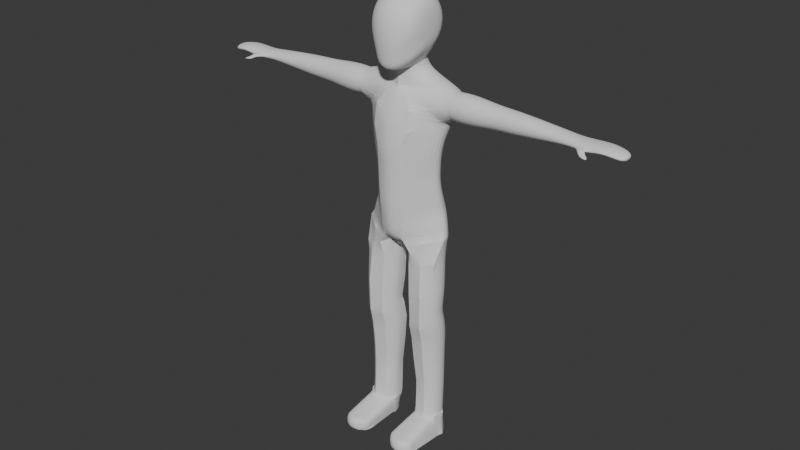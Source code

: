 # Source: 1-dominus-megazord.blend  (saved by Blender 4.1.24; exported with 4.5.12 LTS)
import bpy
from mathutils import Matrix  # noqa: F401  (used for matrix-valued properties, if any)

bpy.ops.wm.read_factory_settings(use_empty=True)
scene = bpy.context.scene
scene.name = 'Scene'

# ---- collections
col_collection = bpy.data.collections.new('Collection'); scene.collection.children.link(col_collection)

# ---- world
world_world = bpy.data.worlds.new('World'); scene.world = world_world
world_world.use_nodes = True; world_world.node_tree.nodes.clear()
_N = world_world.node_tree.nodes; _L = world_world.node_tree.links
n0 = _N.new('ShaderNodeOutputWorld'); n0.name = 'World Output'; n0.location = (300, 300)
n1 = _N.new('ShaderNodeBackground'); n1.name = 'Background'; n1.location = (10, 300)
n1.inputs[0].default_value = (0.05088, 0.05088, 0.05088, 1.0)
_L.new(n1.outputs[0], n0.inputs[0])
n0.is_active_output = True
world_world.color = (0.05088, 0.05088, 0.05088)
world_world.use_sun_shadow = False
world_world.sun_shadow_jitter_overblur = 0.0

# ---- meshes
me_sphere_004 = bpy.data.meshes.new('Sphere.004')
me_sphere_004.from_pydata([(0.8454, 0.3097, -0.07918), (0.8099, 0.5778, -0.07918), (0.5011, 0.9848, -0.07918), (0.2621, 1.096, -0.07918), (0.0, 1.134, -0.07918), (0.8454, 0.2878, -0.1893), (0.8099, 0.5355, -0.2919), (0.7062, 0.7483, -0.38), (0.5011, 0.9115, -0.4476), (0.2621, 1.014, -0.4901), (0.0, 1.049, -0.5046), (0.8575, 0.02199, -0.07918), (0.8454, 0.2255, -0.2826), (0.8099, 0.415, -0.4722), (0.7062, 0.5778, -0.635), (0.426, 0.4395, -1.109), (0.1933, 0.6607, -1.037), (0.0, 0.7417, -1.011), (0.8454, 0.1321, -0.345), (0.8099, 0.2347, -0.5927), (0.7062, 0.3228, -0.8054), (0.5112, 0.1373, -1.207), (0.0, 0.1457, -1.204), (0.8454, 0.02199, -0.3669), (0.8098, 0.02199, -0.635), (0.7041, 0.02199, -0.8633), (0.426, -0.1648, -1.305), (0.1933, -0.386, -1.376), (0.0, -0.467, -1.403), (0.8454, -0.08812, -0.345), (0.7946, -0.2914, -0.7161), (0.6886, -0.5302, -1.013), (0.4178, -0.8355, -1.244), (0.2277, -0.9361, -1.336), (0.0, -0.9704, -1.382), (0.8454, -0.1815, -0.2826), (0.7889, -0.3969, -0.524), (0.6886, -0.6036, -0.7036), (0.4178, -0.9014, -0.9491), (0.2277, -0.9974, -1.05), (0.0, -1.03, -1.099), (0.8454, -0.2438, -0.1893), (0.8016, -0.4915, -0.2843), (0.6692, -0.7966, -0.3899), (0.4675, -0.9599, -0.4607), (0.2509, -1.062, -0.5238), (0.0, -1.097, -0.5486), (0.8454, -0.2657, -0.07918), (0.8099, -0.5339, -0.07918), (0.7062, -0.7641, -0.07918), (0.5011, -0.9408, -0.07918), (0.2621, -1.052, -0.07918), (0.0, -1.09, -0.07918), (0.8454, -0.2438, 0.03093), (0.8099, -0.4915, 0.1335), (0.7062, -0.7043, 0.2217), (0.5011, -0.8675, 0.2893), (0.2621, -0.9701, 0.3318), (0.0, -1.005, 0.3463), (0.8454, -0.1815, 0.1243), (0.8099, -0.3711, 0.3139), (0.7062, -0.5339, 0.4767), (0.5011, -0.6588, 0.6016), (0.2621, -0.7373, 0.6801), (0.0, -0.7641, 0.7069), (0.8454, -0.08812, 0.1867), (0.8099, -0.1907, 0.4344), (0.7062, -0.2788, 0.6471), (0.5011, -0.3464, 0.8103), (0.2621, -0.3889, 0.9129), (0.0, -0.4034, 0.9479), (0.8454, 0.02199, 0.2086), (0.8099, 0.02199, 0.4767), (0.7062, 0.02199, 0.7069), (0.5011, 0.02199, 0.8836), (0.2621, 0.02199, 0.9947), (0.0, 0.02199, 1.033), (0.8454, 0.1321, 0.1867), (0.8099, 0.2347, 0.4344), (0.7062, 0.3228, 0.6471), (0.5011, 0.3904, 0.8103), (0.2621, 0.4329, 0.9129), (0.0, 0.4474, 0.9479), (0.8454, 0.2255, 0.1243), (0.8099, 0.415, 0.3139), (0.7062, 0.5778, 0.4767), (0.5011, 0.7028, 0.6016), (0.2621, 0.7813, 0.6801), (0.0, 0.8081, 0.7069), (0.8454, 0.2878, 0.03093), (0.8099, 0.5355, 0.1335), (0.7062, 0.7483, 0.2216), (0.5011, 0.9115, 0.2893), (0.2621, 1.014, 0.3318), (0.0, 1.049, 0.3463), (0.7062, 0.8081, -0.07918), (0.426, 0.4395, -1.109), (0.1933, 0.6607, -1.037), (0.0, 0.1457, -1.204), (0.0, 0.7417, -1.011), (0.5112, 0.1373, -1.207), (0.426, -0.1648, -1.305), (0.1933, -0.386, -1.376), (0.0, -0.467, -1.403), (0.0, 0.7417, -1.011), (0.0, 0.1457, -1.204), (0.0, -0.467, -1.403), (0.426, 0.4395, -1.109), (0.1933, 0.6607, -1.037), (0.5112, 0.1373, -1.207), (0.426, -0.1648, -1.305), (0.1933, -0.386, -1.376), (0.5625, 0.1891, -1.562), (0.0, 0.1968, -1.561), (0.2784, 0.6731, -1.476), (0.2784, -0.295, -1.649), (0.0, 0.748, -1.463), (0.0, -0.3698, -1.662), (0.4864, 0.4685, -1.513), (0.4864, -0.09038, -1.612), (1.411, 0.3386, -1.82), (0.1356, 0.2539, -1.796), (0.0, 0.2563, -1.796), (0.2519, 0.8282, -1.694), (0.3499, -0.2619, -1.888), (0.0, 0.8424, -1.691), (0.0, -0.4241, -1.917), (1.411, 0.6894, -1.944), (1.411, -0.01813, -1.926), (0.0921, 0.2846, -1.965), (0.2501, 0.9609, -1.89), (0.3502, -0.512, -2.107), (0.0, 0.9776, -1.888), (0.0, -0.6227, -2.128), (1.378, 0.8174, -2.194), (1.411, -0.2445, -2.222), (1.411, 0.3077, -3.024), (0.0921, 0.3869, -2.94), (0.2083, 1.063, -2.865), (0.6189, -0.6536, -2.545), (0.0, 1.08, -2.863), (0.0, -0.9697, -3.036), (1.411, 0.6644, -2.918), (1.411, -0.04309, -2.9), (1.393, 0.7327, -2.531), (1.411, -0.254, -2.594), (1.707, 0.2103, -1.894), (1.707, 0.4753, -1.988), (1.707, -0.05908, -1.974), (6.377, -0.1798, -2.42), (1.707, 0.6345, -2.22), (1.707, -0.23, -2.197), (1.707, 0.187, -2.803), (1.707, 0.4564, -2.724), (1.707, -0.07793, -2.71), (6.384, 0.5236, -2.383), (1.707, 0.6274, -2.501), (1.707, -0.2372, -2.478), (1.411, 0.3077, -3.024), (0.2501, 1.083, -2.356), (0.2147, 1.073, -2.876), (0.6149, -0.7649, -3.203), (1.411, 0.6644, -2.918), (0.0, 1.08, -2.863), (1.411, -0.04309, -2.9), (0.0, -0.9697, -3.036), (1.269, 0.138, -3.778), (1.253, 0.1193, -5.055), (0.2843, 0.8338, -3.778), (0.4088, -0.872, -3.778), (0.9402, 0.5892, -3.778), (0.0, 0.8492, -3.778), (1.269, -0.1851, -3.778), (0.0, -1.039, -3.778), (0.0, 1.099, -2.354), (1.253, 0.1036, -4.576), (1.303, 0.2146, -5.577), (0.2929, 0.7418, -4.576), (0.4143, -0.8227, -4.576), (0.9324, 0.5175, -4.576), (0.0, 0.7559, -4.576), (1.041, -0.1927, -4.576), (0.0, -0.9754, -4.576), (1.336, 0.2941, -5.935), (0.2929, 0.7528, -4.977), (0.4143, -0.8002, -5.166), (0.9324, 0.5301, -5.005), (0.0, 0.7668, -4.976), (1.041, -0.1748, -5.09), (0.0, -0.9518, -5.185), (1.39, 0.3352, -6.269), (0.2677, 0.901, -5.494), (0.3993, -0.7817, -5.698), (0.9602, 0.6597, -5.523), (0.0, 0.9162, -5.492), (1.092, -0.1041, -5.616), (0.0, -0.946, -5.718), (1.47, 0.289, -6.749), (0.2529, 1.037, -5.802), (0.3902, -0.7456, -6.063), (0.9791, 0.7676, -5.861), (0.0, 1.053, -5.8), (1.128, -0.03852, -5.975), (0.0, -0.917, -6.082), (0.2529, 1.079, -6.154), (0.3902, -0.7045, -6.493), (1.039, 0.7892, -6.325), (0.0, 1.094, -6.143), (1.397, 0.002634, -6.309), (0.0, -0.8759, -6.448), (0.1755, 0.1108, -7.068), (0.2396, 0.9994, -6.679), (0.3819, -0.6366, -6.884), (1.098, 0.7692, -6.827), (0.0, 1.014, -6.67), (1.473, 0.02222, -6.767), (0.0, -0.7962, -6.813), (0.0, 0.109, -7.253), (0.2363, -0.2629, -7.1), (0.0, -0.3436, -7.215), (0.0, 0.5615, -7.154), (0.1651, 0.5551, -6.98), (1.47, 0.289, -6.749), (0.1755, 0.1108, -7.068), (0.5375, 0.8592, -7.114), (0.9483, -0.4175, -6.873), (1.1, 0.7669, -6.827), (1.473, 0.02222, -6.767), (0.2363, -0.2629, -7.1), (0.1651, 0.5551, -6.98), (1.418, 0.1878, -7.454), (0.2087, -0.1103, -7.663), (0.6522, 0.6456, -7.492), (0.977, -0.5193, -7.625), (1.127, 0.5732, -7.438), (1.355, -0.2849, -7.532), (0.4997, -0.4957, -7.68), (0.2719, 0.3624, -7.585), (1.486, 0.1532, -8.604), (0.2535, -0.1506, -8.817), (0.7053, 0.6196, -8.642), (1.034, -0.617, -8.779), (1.189, 0.5459, -8.587), (1.421, -0.3285, -8.684), (0.55, -0.5433, -8.834), (0.3178, 0.3311, -8.738), (1.425, 0.09135, -9.401), (0.3143, -0.1824, -9.593), (0.7215, 0.5117, -9.436), (1.017, -0.6028, -9.558), (1.157, 0.4453, -9.386), (1.367, -0.3428, -9.473), (0.5815, -0.5364, -9.608), (0.3723, 0.2517, -9.521), (1.464, 0.1275, -9.652), (0.2749, -0.1437, -9.885), (0.7111, 0.5791, -9.644), (1.028, -0.5953, -9.894), (1.178, 0.503, -9.598), (1.402, -0.3274, -9.775), (0.5611, -0.5192, -9.94), (0.337, 0.3112, -9.763), (1.464, 0.2635, -10.23), (0.2749, -0.01954, -10.45), (0.7111, 0.7149, -10.25), (1.028, -0.4709, -10.44), (1.178, 0.6413, -10.2), (1.402, -0.1972, -10.33), (0.5611, -0.3973, -10.48), (0.337, 0.4412, -10.35), (1.414, 0.2775, -11.0), (0.3253, 0.01847, -11.2), (0.7245, 0.6907, -11.02), (1.015, -0.3947, -11.19), (1.152, 0.6233, -10.97), (1.357, -0.1441, -11.09), (0.5872, -0.3273, -11.23), (0.3822, 0.4401, -11.11), (1.407, 0.298, -12.07), (0.4362, 0.05004, -12.22), (0.7922, 0.6633, -12.12), (1.051, -0.3152, -12.17), (1.173, 0.6077, -12.07), (1.356, -0.08428, -12.11), (0.6698, -0.2596, -12.22), (0.4869, 0.4323, -12.18), (1.407, 0.259, -13.25), (0.4362, 0.01102, -13.4), (0.7922, 0.6243, -13.3), (1.051, -0.3543, -13.35), (1.173, 0.5686, -13.25), (1.356, -0.1233, -13.29), (0.6698, -0.2986, -13.4), (0.4869, 0.3933, -13.36), (1.411, 0.2341, -13.39), (0.4323, -0.02914, -13.52), (0.8766, 0.7043, -13.68), (1.052, -0.3911, -13.44), (1.175, 0.5446, -13.42), (1.36, -0.1535, -13.4), (0.6678, -0.3396, -13.49), (0.4834, 0.3584, -13.52), (0.5628, 0.3495, -14.18), (0.8733, 0.6405, -14.18), (0.7489, -0.3405, -14.11), (1.137, -0.392, -14.11), (1.261, 0.5627, -14.18), (1.498, 0.1268, -14.18), (1.447, -0.07105, -14.18), (0.5113, 0.04051, -14.18), (0.5628, 0.3495, -14.11), (0.8733, 0.6038, -14.11), (0.7489, -0.3405, -14.11), (1.137, -0.392, -14.11), (1.261, 0.5627, -14.11), (1.498, 0.1268, -14.18), (1.447, -0.07105, -14.11), (0.5113, 0.04051, -14.11), (0.6678, -0.3396, -13.49), (1.052, -0.3911, -13.44), (1.36, -0.1535, -13.4), (0.4323, -0.02914, -13.52), (1.447, -0.9728, -14.11), (0.5113, 0.04051, -14.11), (0.7489, -1.159, -14.11), (1.137, -1.21, -14.11), (0.7489, -1.159, -14.11), (1.137, -0.392, -14.11), (1.447, -0.1543, -14.11), (0.5113, -0.778, -14.11), (0.6763, -1.493, -13.69), (1.064, -1.546, -13.68), (1.375, -1.31, -13.67), (0.4398, -1.182, -13.69), (1.411, -1.327, -14.11), (0.475, -1.187, -14.11), (0.7127, -1.513, -14.11), (0.7489, -1.362, -14.16), (0.7127, -1.513, -14.11), (1.1, -0.746, -14.11), (1.411, -0.5084, -14.11), (0.475, -1.187, -14.11), (0.7489, -1.159, -14.11), (1.137, -1.21, -14.11), (1.447, -0.9728, -14.11), (0.5113, -0.778, -14.11), (0.7489, -1.159, -14.11), (0.6763, -1.493, -13.69), (1.064, -1.546, -13.68), (1.375, -1.31, -13.67), (0.4398, -1.182, -13.69), (0.7127, -1.513, -14.11), (0.475, -1.187, -14.11), (1.411, -1.327, -14.11), (0.475, -1.187, -14.11), (0.7127, -1.513, -14.11), (1.137, -1.414, -14.16), (1.447, -1.176, -14.16), (0.5113, -0.981, -14.16), (0.7489, -1.362, -14.16), (0.6763, -1.696, -13.73), (1.064, -1.749, -13.73), (1.375, -1.513, -13.72), (0.4398, -1.385, -13.73), (0.7127, -1.716, -14.16), (0.475, -1.39, -14.16), (1.1, -1.768, -14.16), (1.411, -1.53, -14.16), (0.475, -1.39, -14.16), (0.7127, -1.716, -14.16), (7.126, -0.1432, -2.403), (6.402, -0.05636, -2.449), (6.403, 0.3831, -2.453), (6.41, 0.1615, -2.478), (6.358, -0.1689, -2.314), (6.36, 0.5295, -2.296), (7.144, -0.1381, -2.325), (6.339, -0.04086, -2.219), (5.882, -0.02243, -2.22), (5.882, 0.1682, -2.195), (5.882, 0.3557, -2.225), (5.882, 0.1517, -2.489), (5.882, 0.4684, -2.3), (1.707, 0.4753, -1.988), (5.882, -0.03576, -2.458), (6.256, -0.2489, -2.428), (5.882, 0.3423, -2.463), (5.882, -0.1308, -2.318), (5.877, -0.1409, -2.427), (1.707, 0.2103, -1.894), (5.449, -0.08561, -2.401), (5.449, 0.4764, -2.411), (6.34, 0.3986, -2.223), (5.449, 0.01793, -2.505), (5.449, 0.3653, -2.511), (5.449, 0.1902, -2.547), (5.449, -0.08094, -2.275), (5.449, 0.4811, -2.285), (6.332, 0.1807, -2.194), (5.449, 0.03019, -2.175), (5.449, 0.3775, -2.181), (5.449, 0.2053, -2.139), (1.707, -0.05908, -1.974), (1.707, -0.2372, -2.478), (2.28, -0.2754, -2.491), (2.28, 0.1862, -2.844), (1.707, 0.187, -2.803), (1.707, -0.23, -2.197), (2.28, 0.2116, -1.855), (1.707, 0.6345, -2.22), (1.707, 0.4564, -2.724), (1.707, -0.07793, -2.71), (2.28, 0.4793, -2.757), (1.707, 0.6274, -2.501), (2.28, 0.6653, -2.515), (2.28, 0.6732, -2.209), (2.28, 0.4999, -1.957), (1.498, 0.1268, -14.18), (1.498, 0.1268, -14.18), (2.28, -0.08155, -1.942), (3.134, 0.2078, -1.973), (3.134, 0.4102, -2.655), (2.28, -0.2675, -2.185), (3.134, 0.5508, -2.472), (2.28, -0.1021, -2.743), (3.134, 0.5567, -2.241), (3.134, 0.4257, -2.05), (3.134, -0.02929, -2.644), (3.134, 0.1886, -2.721), (3.134, -0.01379, -2.039), (3.134, -0.1603, -2.453), (3.831, -0.1603, -2.453), (3.831, 0.1886, -2.721), (3.134, -0.1544, -2.222), (3.831, 0.2078, -1.973), (3.831, 0.4102, -2.655), (3.831, 0.5508, -2.472), (3.831, 0.5567, -2.241), (3.831, 0.4257, -2.05), (3.831, -0.01379, -2.039), (5.882, 0.4633, -2.391), (3.831, -0.1544, -2.222), (3.831, -0.02929, -2.644), (6.261, -0.2568, -2.314), (6.011, -0.2568, -2.314), (6.006, -0.2489, -2.428), (6.76, -0.2012, -2.278), (6.738, -0.2075, -2.323), (6.72, 0.3949, -2.405), (6.737, 0.5433, -2.331), (6.721, -0.06915, -2.4), (6.758, 0.5496, -2.286), (6.714, 0.1609, -2.432), (6.775, 0.4113, -2.208), (6.783, 0.1812, -2.177), (6.777, -0.05278, -2.204), (7.111, 0.3563, -2.47), (7.125, 0.4794, -2.409), (7.353, 0.0273, -2.432), (7.361, 0.02965, -2.396), (7.112, -0.02852, -2.467), (7.142, 0.4846, -2.331), (7.106, 0.1623, -2.492), (7.157, 0.3698, -2.267), (7.163, 0.179, -2.241), (7.158, -0.01495, -2.263), (6.305, -0.2839, -2.328), (6.299, -0.2792, -2.427), (6.106, -0.3641, -2.328), (6.099, -0.3595, -2.427), (6.365, -0.3351, -2.396), (6.359, -0.3344, -2.497), (6.223, -0.4718, -2.396), (6.216, -0.4711, -2.497), (6.454, -0.3877, -2.449), (6.434, -0.3911, -2.507), (6.371, -0.5101, -2.423), (6.352, -0.5136, -2.48), (6.465, -0.4608, -2.472), (6.458, -0.4621, -2.493), (6.436, -0.5045, -2.463), (6.429, -0.5058, -2.483), (7.274, -0.08022, -2.362), (7.26, -0.08443, -2.425), (7.247, 0.3209, -2.48), (7.258, 0.4208, -2.43), (7.248, 0.008661, -2.477), (7.273, 0.425, -2.367), (7.243, 0.1635, -2.498), (7.284, 0.3319, -2.315), (7.289, 0.1771, -2.294), (7.285, 0.01967, -2.312), (7.346, 0.2538, -2.462), (7.352, 0.3096, -2.434), (7.363, 0.1581, -2.386), (7.354, 0.1707, -2.429), (7.346, 0.07931, -2.461), (7.36, 0.3119, -2.399), (7.344, 0.1658, -2.472), (7.367, 0.2599, -2.37), (7.37, 0.1734, -2.358), (7.367, 0.08546, -2.369), (0.6137, -0.5787, -7.262)], [(144, 159), (159, 174)], [(95, 1, 6, 7), (2, 95, 7, 8), (0, 11, 5), (3, 2, 8, 9), (1, 0, 5, 6), (4, 3, 9, 10), (5, 11, 12), (9, 8, 96, 97), (6, 5, 12, 13), (10, 9, 97, 17), (7, 6, 13, 14), (8, 7, 14, 96), (96, 14, 20, 100), (12, 11, 18), (105, 99, 116, 113), (13, 12, 18, 19), (108, 15, 118, 114), (14, 13, 19, 20), (19, 18, 23, 24), (15, 109, 112, 118), (20, 19, 24, 25), (100, 20, 25, 101), (18, 11, 23), (111, 103, 117, 115), (23, 11, 29), (102, 101, 32, 33), (24, 23, 29, 30), (28, 102, 33, 34), (25, 24, 30, 31), (101, 25, 31, 32), (31, 30, 36, 37), (32, 31, 37, 38), (29, 11, 35), (33, 32, 38, 39), (30, 29, 35, 36), (34, 33, 39, 40), (36, 35, 41, 42), (40, 39, 45, 46), (37, 36, 42, 43), (38, 37, 43, 44), (35, 11, 41), (39, 38, 44, 45), (44, 43, 49, 50), (41, 11, 47), (45, 44, 50, 51), (42, 41, 47, 48), (46, 45, 51, 52), (43, 42, 48, 49), (49, 48, 54, 55), (50, 49, 55, 56), (47, 11, 53), (51, 50, 56, 57), (48, 47, 53, 54), (52, 51, 57, 58), (57, 56, 62, 63), (54, 53, 59, 60), (58, 57, 63, 64), (55, 54, 60, 61), (56, 55, 61, 62), (53, 11, 59), (62, 61, 67, 68), (59, 11, 65), (63, 62, 68, 69), (60, 59, 65, 66), (64, 63, 69, 70), (61, 60, 66, 67), (70, 69, 75, 76), (67, 66, 72, 73), (68, 67, 73, 74), (65, 11, 71), (69, 68, 74, 75), (66, 65, 71, 72), (75, 74, 80, 81), (72, 71, 77, 78), (76, 75, 81, 82), (73, 72, 78, 79), (74, 73, 79, 80), (71, 11, 77), (80, 79, 85, 86), (77, 11, 83), (81, 80, 86, 87), (78, 77, 83, 84), (82, 81, 87, 88), (79, 78, 84, 85), (88, 87, 93, 94), (85, 84, 90, 91), (86, 85, 91, 92), (83, 11, 89), (87, 86, 92, 93), (84, 83, 89, 90), (93, 92, 2, 3), (90, 89, 0, 1), (94, 93, 3, 4), (91, 90, 1, 95), (92, 91, 95, 2), (89, 11, 0), (107, 16, 97, 96), (16, 104, 17, 97), (104, 98, 22, 17), (21, 107, 96, 100), (27, 110, 101, 102), (106, 27, 102, 28), (98, 106, 28, 22), (110, 21, 100, 101), (99, 105, 98, 104), (105, 103, 106, 98), (15, 108, 16, 107), (108, 99, 104, 16), (109, 15, 107, 21), (111, 26, 110, 27), (103, 111, 27, 106), (26, 109, 21, 110), (113, 116, 125, 122), (114, 118, 127, 123), (118, 112, 120, 127), (115, 117, 126, 124), (109, 26, 119, 112), (26, 111, 115, 119), (99, 108, 114, 116), (103, 105, 113, 117), (125, 123, 130, 132), (125, 123, 121, 122), (122, 121, 124, 126), (128, 124, 131, 135), (112, 119, 128, 120), (119, 115, 124, 128), (116, 114, 123, 125), (117, 113, 122, 126), (131, 129, 137, 139), (132, 130, 159, 138, 140, 174), (124, 121, 129, 131), (126, 124, 131, 133), (120, 128, 148, 146), (123, 127, 134, 130), (121, 123, 130, 129), (134, 127, 147, 150), (138, 140, 163, 160), (143, 139, 161, 164), (133, 131, 139, 141), (136, 142, 153, 152), (130, 134, 144, 142, 138, 159), (129, 130, 159, 138, 137), (145, 143, 154, 157), (135, 131, 139, 143, 145), (143, 136, 152, 154), (135, 145, 157, 151), (155, 375, 451, 449), (392, 398, 454, 453), (373, 372, 448, 452), (377, 374, 446, 455), (398, 377, 455, 454), (397, 400, 380, 382), (128, 135, 151, 148), (127, 120, 146, 147), (142, 144, 156, 153), (144, 134, 150, 156), (136, 143, 164, 158), (164, 161, 169, 172), (158, 164, 172, 166), (160, 162, 170, 168), (141, 139, 161, 165), (142, 136, 158, 162), (138, 142, 162, 160), (168, 170, 179, 177), (170, 166, 175, 179), (173, 169, 178, 182), (160, 163, 171, 168), (165, 161, 169, 173), (162, 158, 166, 170), (175, 181, 188, 167), (177, 179, 186, 184), (179, 175, 167, 186), (166, 172, 181, 175), (172, 169, 178, 181), (168, 171, 180, 177), (188, 185, 192, 195), (167, 188, 195, 176), (184, 186, 193, 191), (181, 178, 185, 188), (177, 180, 187, 184), (182, 178, 185, 189), (191, 194, 201, 198), (195, 192, 199, 202), (176, 195, 202, 183), (184, 187, 194, 191), (189, 185, 192, 196), (186, 167, 176, 193), (198, 201, 207, 204), (202, 199, 205, 208), (183, 202, 208, 190), (196, 192, 199, 203), (193, 176, 183, 200), (191, 193, 200, 198), (204, 207, 214, 211), (208, 205, 212, 225, 215), (190, 208, 215, 197), (203, 199, 205, 209), (200, 183, 190, 206), (198, 200, 206, 204), (220, 221, 211, 214), (209, 205, 212, 216), (206, 190, 197, 213), (204, 206, 213, 211), (212, 218, 219, 216), (218, 210, 221, 220, 217, 219), (217, 218, 219), (220, 210, 217), (210, 218, 217), (221, 210, 220), (210, 221, 229, 223), (213, 197, 222, 226), (218, 210, 223, 228), (211, 213, 226, 224), (211, 221, 229, 224), (197, 215, 227, 222), (212, 502, 228, 218), (224, 229, 237, 232), (223, 229, 237, 231), (222, 227, 235, 230), (226, 222, 230, 234), (228, 223, 231, 236), (233, 225, 215, 227, 235), (224, 226, 234, 232), (236, 233, 241, 244), (236, 231, 239, 244), (235, 233, 241, 243), (232, 234, 242, 240), (232, 237, 245, 240), (231, 237, 245, 239), (230, 235, 243, 238), (234, 230, 238, 242), (239, 245, 253, 247), (238, 243, 251, 246), (242, 238, 246, 250), (244, 241, 249, 252), (244, 239, 247, 252), (243, 241, 249, 251), (240, 242, 250, 248), (240, 245, 253, 248), (248, 250, 258, 256), (248, 253, 261, 256), (247, 253, 261, 255), (246, 251, 259, 254), (250, 246, 254, 258), (252, 249, 257, 260), (252, 247, 255, 260), (251, 249, 257, 259), (260, 255, 263, 268), (259, 257, 265, 267), (256, 258, 266, 264), (256, 261, 269, 264), (255, 261, 269, 263), (254, 259, 267, 262), (258, 254, 262, 266), (260, 257, 265, 268), (263, 269, 277, 271), (262, 267, 275, 270), (266, 262, 270, 274), (268, 265, 273, 276), (268, 263, 271, 276), (267, 265, 273, 275), (264, 266, 274, 272), (264, 269, 277, 272), (275, 273, 281, 283), (272, 274, 282, 280), (272, 277, 285, 280), (271, 277, 285, 279), (270, 275, 283, 278), (274, 270, 278, 282), (276, 273, 281, 284), (276, 271, 279, 284), (284, 279, 287, 292), (283, 281, 289, 291), (280, 282, 290, 288), (280, 285, 293, 288), (279, 285, 293, 287), (278, 283, 291, 286), (282, 278, 286, 290), (284, 281, 289, 292), (286, 291, 299, 294), (290, 286, 294, 298), (292, 289, 297, 300), (292, 287, 295, 300), (291, 289, 297, 299), (288, 290, 298, 296), (288, 293, 301, 296), (287, 293, 301, 295), (309, 317, 329, 323), (295, 300, 318, 321), (294, 298, 306, 307), (299, 294, 307, 308), (301, 295, 309, 302), (296, 301, 302, 303), (298, 296, 303, 306), (312, 313, 327, 326), (303, 302, 310, 311), (309, 295, 321, 323), (302, 309, 317, 310), (308, 307, 315, 316), (307, 306, 314, 315), (304, 305, 313, 312), (309, 304, 312, 317), (305, 308, 316, 313), (306, 303, 311, 314), (307, 308, 309, 302, 315), (315, 302, 303, 306, 307), (320, 322, 334, 332), (323, 329, 341, 335), (324, 336, 351, 342), (323, 321, 333, 335), (308, 305, 325, 322), (300, 297, 319, 318), (313, 316, 328, 327), (308, 309, 323, 322), (316, 308, 322, 328), (304, 309, 323, 324), (299, 308, 322, 320), (317, 312, 326, 329), (297, 299, 320, 319), (305, 304, 324, 325), (330, 331, 348, 347), (332, 334, 353, 349), (338, 341, 354, 355), (340, 334, 335, 341, 338, 339), (318, 319, 331, 330), (328, 322, 334, 340), (322, 325, 343, 344), (319, 320, 332, 331), (335, 333, 350, 352), (321, 318, 330, 333), (324, 323, 335, 336), (322, 323, 335, 334), (326, 327, 339, 338), (327, 328, 340, 339), (348, 349, 362, 361), (347, 348, 361, 360), (342, 351, 364, 337), (345, 346, 359, 358), (349, 353, 367, 362), (353, 344, 357, 367), (331, 332, 349, 348), (326, 338, 355, 346), (329, 326, 346, 345), (333, 330, 347, 350), (341, 329, 345, 354), (336, 335, 352, 351), (334, 322, 344, 353), (325, 324, 342, 343), (358, 359, 369, 368), (363, 360, 364, 365), (360, 361, 366, 364), (361, 362, 367, 366), (356, 337, 364, 366), (357, 356, 366, 367), (351, 352, 365, 364), (350, 347, 360, 363), (355, 354, 368, 369), (346, 355, 369, 359), (352, 350, 363, 365), (343, 342, 337, 356), (354, 345, 358, 368), (344, 343, 356, 357), (394, 391, 440, 386), (391, 397, 382, 440), (400, 401, 379, 380), (382, 380, 392, 375), (384, 381, 373, 371), (379, 378, 377, 398), (388, 384, 371, 149), (378, 387, 374, 377), (388, 149, 385, 445), (442, 432, 395, 393), (434, 439, 399, 401), (431, 442, 393, 390), (439, 441, 396, 399), (395, 394, 386, 381), (396, 390, 388, 387), (399, 396, 387, 378), (390, 393, 384, 388), (401, 399, 378, 379), (393, 395, 381, 384), (154, 152, 406, 411), (146, 148, 402, 389), (157, 154, 411, 403), (148, 151, 407, 402), (151, 157, 403, 407), (152, 153, 410, 406), (147, 146, 389, 383), (156, 150, 409, 413), (315, 307, 417, 418), (153, 156, 413, 410), (150, 147, 383, 409), (407, 403, 404, 422), (406, 410, 412, 405), (383, 389, 408, 416), (413, 409, 415, 414), (410, 413, 414, 412), (409, 383, 416, 415), (405, 412, 421, 428), (416, 408, 420, 426), (414, 415, 425, 423), (412, 414, 423, 421), (415, 416, 426, 425), (424, 405, 428, 427), (402, 407, 422, 419), (403, 411, 424, 404), (389, 402, 419, 408), (411, 406, 405, 424), (433, 430, 431, 441), (428, 421, 435, 432), (426, 420, 434, 438), (423, 425, 437, 436), (421, 423, 436, 435), (425, 426, 438, 437), (422, 404, 430, 433), (419, 422, 433, 429), (404, 424, 427, 430), (408, 419, 429, 420), (441, 431, 390, 396), (432, 435, 394, 395), (438, 434, 401, 400), (436, 437, 397, 391), (435, 436, 391, 394), (437, 438, 400, 397), (429, 433, 441, 439), (430, 427, 442, 431), (420, 429, 439, 434), (427, 428, 432, 442), (372, 155, 449, 448), (386, 440, 155, 372), (440, 382, 375, 155), (380, 379, 398, 392), (381, 386, 372, 373), (445, 385, 467, 469), (387, 388, 445, 444), (374, 387, 444, 443), (149, 374, 443, 385), (448, 449, 457, 456), (449, 451, 461, 457), (453, 454, 464, 463), (452, 448, 456, 462), (446, 447, 370, 376), (455, 446, 376, 465), (374, 149, 447, 446), (149, 371, 450, 447), (375, 392, 453, 451), (371, 373, 452, 450), (462, 456, 484, 488), (376, 370, 483, 482), (465, 376, 482, 491), (370, 460, 486, 483), (464, 465, 491, 490), (460, 462, 488, 486), (451, 453, 463, 461), (450, 452, 462, 460), (454, 455, 465, 464), (447, 450, 460, 370), (468, 469, 473, 472), (444, 445, 469, 468), (443, 444, 468, 466), (385, 443, 466, 467), (470, 472, 476, 474), (466, 468, 472, 470), (467, 466, 470, 471), (469, 467, 471, 473), (477, 475, 479, 481), (471, 470, 474, 475), (473, 471, 475, 477), (472, 473, 477, 476), (480, 481, 479, 478), (476, 477, 481, 480), (474, 476, 480, 478), (475, 474, 478, 479), (488, 484, 492, 498), (482, 483, 458, 459), (491, 482, 459, 501), (483, 486, 496, 458), (490, 491, 501, 500), (486, 488, 498, 496), (463, 464, 490, 489), (457, 461, 487, 485), (456, 457, 485, 484), (461, 463, 489, 487), (494, 459, 458, 495), (495, 458, 496, 498), (493, 495, 498, 492), (500, 501, 459, 494), (499, 500, 494, 497), (497, 494, 495, 493), (489, 490, 500, 499), (485, 487, 497, 493), (484, 485, 493, 492), (487, 489, 499, 497), (236, 502, 228), (212, 502, 225), (233, 502, 225), (236, 502, 233)])
_uv = me_sphere_004.uv_layers.new(name='UVMap')
_uv.uv.foreach_set('vector', [0.75, 0.75, 0.75, 0.8333, 0.6875, 0.8333, 0.6875, 0.75, 0.75, 0.6667, 0.75, 0.75, 0.6875, 0.75, 0.6875, 0.6667, 0.75, 0.9167, 0.7188, 1.0, 0.6875, 0.9167, 0.75, 0.5833, 0.75, 0.6667, 0.6875, 0.6667, 0.6875, 0.5833, 0.75, 0.8333, 0.75, 0.9167, 0.6875, 0.9167, 0.6875, 0.8333, 0.75, 0.5, 0.75, 0.5833, 0.6875, 0.5833, 0.6875, 0.5, 0.6875, 0.9167, 0.6562, 1.0, 0.625, 0.9167, 0.6875, 0.5833, 0.6875, 0.6667, 0.625, 0.6667, 0.625, 0.5833, 0.6875, 0.8333, 0.6875, 0.9167, 0.625, 0.9167, 0.625, 0.8333, 0.6875, 0.5, 0.6875, 0.5833, 0.625, 0.5833, 0.625, 0.5, 0.6875, 0.75, 0.6875, 0.8333, 0.625, 0.8333, 0.625, 0.75, 0.6875, 0.6667, 0.6875, 0.75, 0.625, 0.75, 0.625, 0.6667, 0.625, 0.6667, 0.625, 0.75, 0.5625, 0.75, 0.5625, 0.6667, 0.625, 0.9167, 0.5938, 1.0, 0.5625, 0.9167, 0.5625, 0.5, 0.625, 0.5, 0.625, 0.5, 0.5625, 0.5, 0.625, 0.8333, 0.625, 0.9167, 0.5625, 0.9167, 0.5625, 0.8333, 0.625, 0.5833, 0.625, 0.6667, 0.625, 0.6667, 0.625, 0.5833, 0.625, 0.75, 0.625, 0.8333, 0.5625, 0.8333, 0.5625, 0.75, 0.5625, 0.8333, 0.5625, 0.9167, 0.5, 0.9167, 0.5, 0.8333, 0.625, 0.6667, 0.5625, 0.6667, 0.5625, 0.6667, 0.625, 0.6667, 0.5625, 0.75, 0.5625, 0.8333, 0.5, 0.8333, 0.5, 0.75, 0.5625, 0.6667, 0.5625, 0.75, 0.5, 0.75, 0.5, 0.6667, 0.5625, 0.9167, 0.5312, 1.0, 0.5, 0.9167, 0.5, 0.5833, 0.5, 0.5, 0.5, 0.5, 0.5, 0.5833, 0.5, 0.9167, 0.4687, 1.0, 0.4375, 0.9167, 0.5, 0.5833, 0.5, 0.6667, 0.4375, 0.6667, 0.4375, 0.5833, 0.5, 0.8333, 0.5, 0.9167, 0.4375, 0.9167, 0.4375, 0.8333, 0.5, 0.5, 0.5, 0.5833, 0.4375, 0.5833, 0.4375, 0.5, 0.5, 0.75, 0.5, 0.8333, 0.4375, 0.8333, 0.4375, 0.75, 0.5, 0.6667, 0.5, 0.75, 0.4375, 0.75, 0.4375, 0.6667, 0.4375, 0.75, 0.4375, 0.8333, 0.375, 0.8333, 0.375, 0.75, 0.4375, 0.6667, 0.4375, 0.75, 0.375, 0.75, 0.375, 0.6667, 0.4375, 0.9167, 0.4062, 1.0, 0.375, 0.9167, 0.4375, 0.5833, 0.4375, 0.6667, 0.375, 0.6667, 0.375, 0.5833, 0.4375, 0.8333, 0.4375, 0.9167, 0.375, 0.9167, 0.375, 0.8333, 0.4375, 0.5, 0.4375, 0.5833, 0.375, 0.5833, 0.375, 0.5, 0.375, 0.8333, 0.375, 0.9167, 0.3125, 0.9167, 0.3125, 0.8333, 0.375, 0.5, 0.375, 0.5833, 0.3125, 0.5833, 0.3125, 0.5, 0.375, 0.75, 0.375, 0.8333, 0.3125, 0.8333, 0.3125, 0.75, 0.375, 0.6667, 0.375, 0.75, 0.3125, 0.75, 0.3125, 0.6667, 0.375, 0.9167, 0.3437, 1.0, 0.3125, 0.9167, 0.375, 0.5833, 0.375, 0.6667, 0.3125, 0.6667, 0.3125, 0.5833, 0.3125, 0.6667, 0.3125, 0.75, 0.25, 0.75, 0.25, 0.6667, 0.3125, 0.9167, 0.2812, 1.0, 0.25, 0.9167, 0.3125, 0.5833, 0.3125, 0.6667, 0.25, 0.6667, 0.25, 0.5833, 0.3125, 0.8333, 0.3125, 0.9167, 0.25, 0.9167, 0.25, 0.8333, 0.3125, 0.5, 0.3125, 0.5833, 0.25, 0.5833, 0.25, 0.5, 0.3125, 0.75, 0.3125, 0.8333, 0.25, 0.8333, 0.25, 0.75, 0.25, 0.75, 0.25, 0.8333, 0.1875, 0.8333, 0.1875, 0.75, 0.25, 0.6667, 0.25, 0.75, 0.1875, 0.75, 0.1875, 0.6667, 0.25, 0.9167, 0.2187, 1.0, 0.1875, 0.9167, 0.25, 0.5833, 0.25, 0.6667, 0.1875, 0.6667, 0.1875, 0.5833, 0.25, 0.8333, 0.25, 0.9167, 0.1875, 0.9167, 0.1875, 0.8333, 0.25, 0.5, 0.25, 0.5833, 0.1875, 0.5833, 0.1875, 0.5, 0.1875, 0.5833, 0.1875, 0.6667, 0.125, 0.6667, 0.125, 0.5833, 0.1875, 0.8333, 0.1875, 0.9167, 0.125, 0.9167, 0.125, 0.8333, 0.1875, 0.5, 0.1875, 0.5833, 0.125, 0.5833, 0.125, 0.5, 0.1875, 0.75, 0.1875, 0.8333, 0.125, 0.8333, 0.125, 0.75, 0.1875, 0.6667, 0.1875, 0.75, 0.125, 0.75, 0.125, 0.6667, 0.1875, 0.9167, 0.1562, 1.0, 0.125, 0.9167, 0.125, 0.6667, 0.125, 0.75, 0.0625, 0.75, 0.0625, 0.6667, 0.125, 0.9167, 0.09375, 1.0, 0.0625, 0.9167, 0.125, 0.5833, 0.125, 0.6667, 0.0625, 0.6667, 0.0625, 0.5833, 0.125, 0.8333, 0.125, 0.9167, 0.0625, 0.9167, 0.0625, 0.8333, 0.125, 0.5, 0.125, 0.5833, 0.0625, 0.5833, 0.0625, 0.5, 0.125, 0.75, 0.125, 0.8333, 0.0625, 0.8333, 0.0625, 0.75, 0.0625, 0.5, 0.0625, 0.5833, 0.0, 0.5833, 0.0, 0.5, 0.0625, 0.75, 0.0625, 0.8333, 0.0, 0.8333, 0.0, 0.75, 0.0625, 0.6667, 0.0625, 0.75, 0.0, 0.75, 0.0, 0.6667, 0.0625, 0.9167, 0.03125, 1.0, 0.0, 0.9167, 0.0625, 0.5833, 0.0625, 0.6667, 0.0, 0.6667, 0.0, 0.5833, 0.0625, 0.8333, 0.0625, 0.9167, 0.0, 0.9167, 0.0, 0.8333, 1.0, 0.5833, 1.0, 0.6667, 0.9375, 0.6667, 0.9375, 0.5833, 1.0, 0.8333, 1.0, 0.9167, 0.9375, 0.9167, 0.9375, 0.8333, 1.0, 0.5, 1.0, 0.5833, 0.9375, 0.5833, 0.9375, 0.5, 1.0, 0.75, 1.0, 0.8333, 0.9375, 0.8333, 0.9375, 0.75, 1.0, 0.6667, 1.0, 0.75, 0.9375, 0.75, 0.9375, 0.6667, 1.0, 0.9167, 0.9687, 1.0, 0.9375, 0.9167, 0.9375, 0.6667, 0.9375, 0.75, 0.875, 0.75, 0.875, 0.6667, 0.9375, 0.9167, 0.9062, 1.0, 0.875, 0.9167, 0.9375, 0.5833, 0.9375, 0.6667, 0.875, 0.6667, 0.875, 0.5833, 0.9375, 0.8333, 0.9375, 0.9167, 0.875, 0.9167, 0.875, 0.8333, 0.9375, 0.5, 0.9375, 0.5833, 0.875, 0.5833, 0.875, 0.5, 0.9375, 0.75, 0.9375, 0.8333, 0.875, 0.8333, 0.875, 0.75, 0.875, 0.5, 0.875, 0.5833, 0.8125, 0.5833, 0.8125, 0.5, 0.875, 0.75, 0.875, 0.8333, 0.8125, 0.8333, 0.8125, 0.75, 0.875, 0.6667, 0.875, 0.75, 0.8125, 0.75, 0.8125, 0.6667, 0.875, 0.9167, 0.8437, 1.0, 0.8125, 0.9167, 0.875, 0.5833, 0.875, 0.6667, 0.8125, 0.6667, 0.8125, 0.5833, 0.875, 0.8333, 0.875, 0.9167, 0.8125, 0.9167, 0.8125, 0.8333, 0.8125, 0.5833, 0.8125, 0.6667, 0.75, 0.6667, 0.75, 0.5833, 0.8125, 0.8333, 0.8125, 0.9167, 0.75, 0.9167, 0.75, 0.8333, 0.8125, 0.5, 0.8125, 0.5833, 0.75, 0.5833, 0.75, 0.5, 0.8125, 0.75, 0.8125, 0.8333, 0.75, 0.8333, 0.75, 0.75, 0.8125, 0.6667, 0.8125, 0.75, 0.75, 0.75, 0.75, 0.6667, 0.8125, 0.9167, 0.7812, 1.0, 0.75, 0.9167, 0.625, 0.6667, 0.625, 0.5833, 0.625, 0.5833, 0.625, 0.6667, 0.625, 0.5833, 0.625, 0.5, 0.625, 0.5, 0.625, 0.5833, 0.625, 0.5, 0.5625, 0.5, 0.5625, 0.5, 0.625, 0.5, 0.5625, 0.6667, 0.625, 0.6667, 0.625, 0.6667, 0.5625, 0.6667, 0.5, 0.5833, 0.5, 0.6667, 0.5, 0.6667, 0.5, 0.5833, 0.5, 0.5, 0.5, 0.5833, 0.5, 0.5833, 0.5, 0.5, 0.5625, 0.5, 0.5, 0.5, 0.5, 0.5, 0.5625, 0.5, 0.5, 0.6667, 0.5625, 0.6667, 0.5625, 0.6667, 0.5, 0.6667, 0.625, 0.5, 0.5625, 0.5, 0.5625, 0.5, 0.625, 0.5, 0.5625, 0.5, 0.5, 0.5, 0.5, 0.5, 0.5625, 0.5, 0.625, 0.6667, 0.625, 0.5833, 0.625, 0.5833, 0.625, 0.6667, 0.625, 0.5833, 0.625, 0.5, 0.625, 0.5, 0.625, 0.5833, 0.5625, 0.6667, 0.625, 0.6667, 0.625, 0.6667, 0.5625, 0.6667, 0.5, 0.5833, 0.5, 0.6667, 0.5, 0.6667, 0.5, 0.5833, 0.5, 0.5, 0.5, 0.5833, 0.5, 0.5833, 0.5, 0.5, 0.5, 0.6667, 0.5625, 0.6667, 0.5625, 0.6667, 0.5, 0.6667, 0.5625, 0.5, 0.625, 0.5, 0.6179, 0.5, 0.5625, 0.5, 0.625, 0.5833, 0.625, 0.6667, 0.625, 0.6431, 0.625, 0.5833, 0.625, 0.6667, 0.5625, 0.6667, 0.5625, 0.6667, 0.625, 0.6431, 0.5, 0.5833, 0.5, 0.5, 0.5, 0.5, 0.5, 0.6078, 0.5625, 0.6667, 0.5, 0.6667, 0.5, 0.6667, 0.5625, 0.6667, 0.5, 0.6667, 0.5, 0.5833, 0.5, 0.5833, 0.5, 0.6667, 0.625, 0.5, 0.625, 0.5833, 0.625, 0.5833, 0.625, 0.5, 0.5, 0.5, 0.5625, 0.5, 0.5625, 0.5, 0.5, 0.5, 0.6179, 0.5, 0.625, 0.5833, 0.625, 0.5833, 0.6179, 0.5, 0.6179, 0.5, 0.625, 0.5833, 0.5625, 0.5833, 0.5625, 0.5, 0.5625, 0.5, 0.5625, 0.5833, 0.5, 0.6078, 0.5, 0.5, 0.5, 0.654, 0.5, 0.6078, 0.5, 0.5641, 0.5, 0.654, 0.5625, 0.6667, 0.5, 0.6667, 0.5, 0.654, 0.5625, 0.6667, 0.5, 0.6667, 0.5, 0.5833, 0.5, 0.6078, 0.5, 0.654, 0.625, 0.5, 0.625, 0.5833, 0.625, 0.5833, 0.6179, 0.5, 0.5, 0.5, 0.5625, 0.5, 0.5625, 0.5, 0.5, 0.5, 0.5, 0.5641, 0.5625, 0.5833, 0.5625, 0.5833, 0.5, 0.5591, 0.6179, 0.5, 0.625, 0.5833, 0.625, 0.5833, 0.625, 0.5833, 0.6179, 0.5, 0.6179, 0.5, 0.5, 0.6078, 0.5625, 0.5833, 0.5625, 0.5833, 0.5, 0.5641, 0.5, 0.5, 0.5, 0.6078, 0.5, 0.5641, 0.5, 0.5, 0.5625, 0.6667, 0.5, 0.654, 0.5, 0.654, 0.5625, 0.6667, 0.625, 0.5833, 0.625, 0.6431, 0.625, 0.6431, 0.625, 0.5833, 0.5625, 0.5833, 0.625, 0.5833, 0.625, 0.5833, 0.5625, 0.5833, 0.625, 0.6431, 0.625, 0.6431, 0.625, 0.6431, 0.625, 0.6431, 0.625, 0.5833, 0.6179, 0.5, 0.6179, 0.5, 0.625, 0.5833, 0.5, 0.654, 0.5, 0.5591, 0.5, 0.5591, 0.5, 0.654, 0.5, 0.5, 0.5, 0.5641, 0.5, 0.5591, 0.5, 0.5, 0.5625, 0.6667, 0.625, 0.6431, 0.625, 0.6431, 0.5625, 0.6667, 0.625, 0.5833, 0.625, 0.6431, 0.625, 0.6431, 0.625, 0.6431, 0.625, 0.5833, 0.625, 0.5833, 0.5625, 0.5833, 0.625, 0.5833, 0.625, 0.5833, 0.625, 0.5833, 0.5625, 0.5833, 0.5, 0.654, 0.5, 0.654, 0.5, 0.654, 0.5, 0.654, 0.5, 0.654, 0.5, 0.5641, 0.5, 0.5591, 0.5, 0.654, 0.5, 0.654, 0.5, 0.654, 0.5625, 0.6667, 0.5625, 0.6667, 0.5, 0.654, 0.5, 0.654, 0.5, 0.654, 0.5, 0.654, 0.5, 0.654, 0.625, 0.6431, 0.625, 0.6431, 0.625, 0.6431, 0.625, 0.6431, 0.625, 0.6431, 0.5625, 0.6667, 0.5625, 0.6667, 0.625, 0.6431, 0.5625, 0.6667, 0.625, 0.6431, 0.625, 0.6431, 0.5625, 0.6667, 0.5, 0.654, 0.5, 0.654, 0.5, 0.654, 0.5, 0.654, 0.5625, 0.6667, 0.5, 0.654, 0.5, 0.654, 0.5625, 0.6667, 0.625, 0.6431, 0.625, 0.6431, 0.625, 0.6431, 0.625, 0.6431, 0.5, 0.654, 0.5, 0.654, 0.5, 0.654, 0.5, 0.654, 0.625, 0.6431, 0.5625, 0.6667, 0.5625, 0.6667, 0.625, 0.6431, 0.625, 0.6431, 0.625, 0.6431, 0.625, 0.6431, 0.625, 0.6431, 0.625, 0.6431, 0.625, 0.6431, 0.625, 0.6431, 0.625, 0.6431, 0.5625, 0.6667, 0.5, 0.654, 0.5, 0.654, 0.5625, 0.6667, 0.5, 0.654, 0.5, 0.5591, 0.4993, 0.5389, 0.5, 0.654, 0.5625, 0.6667, 0.5, 0.654, 0.5, 0.654, 0.5625, 0.6667, 0.625, 0.5833, 0.625, 0.6431, 0.625, 0.6231, 0.625, 0.5833, 0.5, 0.5, 0.5, 0.5591, 0.5, 0.5591, 0.5, 0.5, 0.625, 0.6431, 0.5625, 0.6667, 0.5625, 0.6667, 0.625, 0.6431, 0.625, 0.5833, 0.625, 0.6431, 0.625, 0.6431, 0.625, 0.5833, 0.625, 0.5833, 0.625, 0.6231, 0.625, 0.6231, 0.625, 0.5833, 0.625, 0.6231, 0.5625, 0.6667, 0.5625, 0.6667, 0.625, 0.6231, 0.5, 0.5, 0.4993, 0.5389, 0.4993, 0.5389, 0.5, 0.5, 0.625, 0.5833, 0.6179, 0.5, 0.6179, 0.5, 0.625, 0.5833, 0.5, 0.5, 0.5, 0.5591, 0.4993, 0.5389, 0.5, 0.5, 0.625, 0.6431, 0.5625, 0.6667, 0.5625, 0.6667, 0.625, 0.6231, 0.5625, 0.6667, 0.5, 0.654, 0.5, 0.654, 0.5625, 0.6667, 0.625, 0.5833, 0.625, 0.6231, 0.625, 0.6231, 0.625, 0.5833, 0.625, 0.6231, 0.5625, 0.6667, 0.5625, 0.6667, 0.625, 0.6231, 0.5625, 0.6667, 0.5, 0.654, 0.5, 0.654, 0.5625, 0.6667, 0.5, 0.654, 0.4993, 0.5389, 0.4993, 0.5389, 0.5, 0.654, 0.625, 0.5833, 0.6179, 0.5, 0.6179, 0.5, 0.625, 0.5833, 0.5, 0.654, 0.4993, 0.5389, 0.4993, 0.5389, 0.5, 0.654, 0.5625, 0.6667, 0.5, 0.654, 0.5, 0.654, 0.5625, 0.6667, 0.625, 0.5833, 0.625, 0.6231, 0.625, 0.6231, 0.625, 0.5833, 0.5, 0.654, 0.4993, 0.5389, 0.4993, 0.5389, 0.5, 0.654, 0.625, 0.5833, 0.6179, 0.5, 0.6179, 0.5, 0.625, 0.5833, 0.5, 0.5, 0.4993, 0.5389, 0.4993, 0.5389, 0.5, 0.5, 0.625, 0.5833, 0.6179, 0.5, 0.6179, 0.5, 0.625, 0.5833, 0.5, 0.654, 0.4993, 0.5389, 0.4993, 0.5389, 0.5, 0.654, 0.5625, 0.6667, 0.5, 0.654, 0.5, 0.654, 0.5625, 0.6667, 0.625, 0.5833, 0.6179, 0.5, 0.6179, 0.5, 0.625, 0.5833, 0.5, 0.5, 0.4993, 0.5389, 0.4993, 0.5389, 0.5, 0.5, 0.625, 0.6231, 0.5625, 0.6667, 0.5625, 0.6667, 0.625, 0.6231, 0.625, 0.5833, 0.6179, 0.5, 0.6179, 0.5, 0.625, 0.5833, 0.5, 0.654, 0.4993, 0.5389, 0.4993, 0.5389, 0.5, 0.654, 0.5625, 0.6667, 0.5, 0.654, 0.5, 0.654, 0.5625, 0.6667, 0.5, 0.5, 0.4993, 0.5389, 0.4993, 0.5389, 0.5, 0.5, 0.625, 0.6231, 0.5625, 0.6667, 0.5625, 0.6667, 0.625, 0.6231, 0.625, 0.5833, 0.625, 0.6231, 0.625, 0.6231, 0.625, 0.5833, 0.625, 0.5833, 0.6179, 0.5, 0.6179, 0.5, 0.625, 0.5833, 0.5, 0.654, 0.4993, 0.5389, 0.4993, 0.5389, 0.4997, 0.5964, 0.5, 0.654, 0.5625, 0.6667, 0.5, 0.654, 0.5, 0.654, 0.5538, 0.6649, 0.5, 0.5, 0.4993, 0.5389, 0.4993, 0.5389, 0.5, 0.5, 0.625, 0.6231, 0.5625, 0.6667, 0.5625, 0.6667, 0.625, 0.6431, 0.625, 0.5833, 0.625, 0.6231, 0.625, 0.6431, 0.625, 0.5833, 0.0, 0.0, 0.0, 0.0, 0.0, 0.0, 0.0, 0.0, 0.5, 0.5, 0.4993, 0.5389, 0.4993, 0.5389, 0.5, 0.5, 0.625, 0.6431, 0.5625, 0.6667, 0.5538, 0.6649, 0.625, 0.6431, 0.625, 0.5833, 0.625, 0.6431, 0.625, 0.6431, 0.625, 0.5833, 0.0, 0.0, 0.0, 0.0, 0.0, 0.0, 0.0, 0.0, 0.0, 0.0, 0.0, 0.0, 0.0, 0.0, 0.0, 0.0, 0.0, 0.0, 0.0, 0.0, 0.0, 0.0, 0.0, 0.0, 0.0, 0.0, 0.0, 0.0, 0.0, 0.0, 0.0, 0.0, 0.0, 0.0, 0.0, 0.0, 0.0, 0.0, 0.0, 0.0, 0.0, 0.0, 0.0, 0.0, 0.0, 0.0, 0.0, 0.0, 0.0, 0.0, 0.0, 0.0, 0.625, 0.6431, 0.5538, 0.6649, 0.5538, 0.6649, 0.625, 0.6431, 0.0, 0.0, 0.0, 0.0, 0.0, 0.0, 0.0, 0.0, 0.625, 0.5833, 0.625, 0.6431, 0.625, 0.6431, 0.625, 0.5833, 0.0, 0.0, 0.0, 0.0, 0.0, 0.0, 0.0, 0.0, 0.5538, 0.6649, 0.5, 0.654, 0.5, 0.654, 0.5538, 0.6649, 0.0, 0.0, 0.0, 0.0, 0.0, 0.0, 0.0, 0.0, 0.0, 0.0, 0.0, 0.0, 0.0, 0.0, 0.0, 0.0, 0.0, 0.0, 0.0, 0.0, 0.0, 0.0, 0.0, 0.0, 0.5538, 0.6649, 0.5, 0.654, 0.5, 0.654, 0.5538, 0.6649, 0.625, 0.6431, 0.5538, 0.6649, 0.5538, 0.6649, 0.625, 0.6431, 0.0, 0.0, 0.0, 0.0, 0.0, 0.0, 0.0, 0.0, 0.4993, 0.5389, 0.4997, 0.5964, 0.5, 0.654, 0.5, 0.654, 0.5, 0.654, 0.625, 0.5833, 0.625, 0.6431, 0.625, 0.6431, 0.625, 0.5833, 0.0, 0.0, 0.0, 0.0, 0.0, 0.0, 0.0, 0.0, 0.0, 0.0, 0.0, 0.0, 0.0, 0.0, 0.0, 0.0, 0.5, 0.654, 0.4993, 0.5389, 0.4993, 0.5389, 0.5, 0.654, 0.625, 0.5833, 0.625, 0.6431, 0.625, 0.6431, 0.625, 0.5833, 0.0, 0.0, 0.0, 0.0, 0.0, 0.0, 0.0, 0.0, 0.0, 0.0, 0.0, 0.0, 0.0, 0.0, 0.0, 0.0, 0.5538, 0.6649, 0.5, 0.654, 0.5, 0.654, 0.5538, 0.6649, 0.625, 0.6431, 0.5538, 0.6649, 0.5538, 0.6649, 0.625, 0.6431, 0.0, 0.0, 0.0, 0.0, 0.0, 0.0, 0.0, 0.0, 0.5538, 0.6649, 0.5, 0.654, 0.5, 0.654, 0.5538, 0.6649, 0.625, 0.6431, 0.5538, 0.6649, 0.5538, 0.6649, 0.625, 0.6431, 0.0, 0.0, 0.0, 0.0, 0.0, 0.0, 0.0, 0.0, 0.0, 0.0, 0.0, 0.0, 0.0, 0.0, 0.0, 0.0, 0.5, 0.654, 0.4993, 0.5389, 0.4993, 0.5389, 0.5, 0.654, 0.625, 0.5833, 0.625, 0.6431, 0.625, 0.6431, 0.625, 0.5833, 0.0, 0.0, 0.0, 0.0, 0.0, 0.0, 0.0, 0.0, 0.625, 0.5833, 0.625, 0.6431, 0.625, 0.6431, 0.625, 0.5833, 0.0, 0.0, 0.0, 0.0, 0.0, 0.0, 0.0, 0.0, 0.0, 0.0, 0.0, 0.0, 0.0, 0.0, 0.0, 0.0, 0.5538, 0.6649, 0.5, 0.654, 0.5, 0.654, 0.5538, 0.6649, 0.625, 0.6431, 0.5538, 0.6649, 0.5538, 0.6649, 0.625, 0.6431, 0.0, 0.0, 0.0, 0.0, 0.0, 0.0, 0.0, 0.0, 0.0, 0.0, 0.0, 0.0, 0.0, 0.0, 0.0, 0.0, 0.5, 0.654, 0.4993, 0.5389, 0.4993, 0.5389, 0.5, 0.654, 0.0, 0.0, 0.0, 0.0, 0.0, 0.0, 0.0, 0.0, 0.5, 0.654, 0.4993, 0.5389, 0.4993, 0.5389, 0.5, 0.654, 0.625, 0.5833, 0.625, 0.6431, 0.625, 0.6431, 0.625, 0.5833, 0.0, 0.0, 0.0, 0.0, 0.0, 0.0, 0.0, 0.0, 0.0, 0.0, 0.0, 0.0, 0.0, 0.0, 0.0, 0.0, 0.5538, 0.6649, 0.5, 0.654, 0.5, 0.654, 0.5538, 0.6649, 0.625, 0.6431, 0.5538, 0.6649, 0.5538, 0.6649, 0.625, 0.6431, 0.0, 0.0, 0.0, 0.0, 0.0, 0.0, 0.0, 0.0, 0.0, 0.0, 0.0, 0.0, 0.0, 0.0, 0.0, 0.0, 0.5538, 0.6649, 0.5, 0.654, 0.5, 0.654, 0.5538, 0.6649, 0.625, 0.6431, 0.5538, 0.6649, 0.5538, 0.6649, 0.625, 0.6431, 0.0, 0.0, 0.0, 0.0, 0.0, 0.0, 0.0, 0.0, 0.0, 0.0, 0.0, 0.0, 0.0, 0.0, 0.0, 0.0, 0.5, 0.654, 0.4993, 0.5389, 0.4993, 0.5389, 0.5, 0.654, 0.625, 0.5833, 0.625, 0.6431, 0.625, 0.6431, 0.625, 0.5833, 0.0, 0.0, 0.0, 0.0, 0.0, 0.0, 0.0, 0.0, 0.5, 0.654, 0.4993, 0.5389, 0.4993, 0.5389, 0.5, 0.654, 0.625, 0.5833, 0.625, 0.6431, 0.625, 0.6431, 0.625, 0.5833, 0.0, 0.0, 0.0, 0.0, 0.0, 0.0, 0.0, 0.0, 0.0, 0.0, 0.0, 0.0, 0.0, 0.0, 0.0, 0.0, 0.5538, 0.6649, 0.5, 0.654, 0.5, 0.654, 0.5538, 0.6649, 0.625, 0.6431, 0.5538, 0.6649, 0.5538, 0.6649, 0.625, 0.6431, 0.0, 0.0, 0.0, 0.0, 0.0, 0.0, 0.0, 0.0, 0.0, 0.0, 0.0, 0.0, 0.0, 0.0, 0.0, 0.0, 0.0, 0.0, 0.0, 0.0, 0.0, 0.0, 0.0, 0.0, 0.5, 0.654, 0.4993, 0.5389, 0.4993, 0.5389, 0.5, 0.654, 0.625, 0.5833, 0.625, 0.6431, 0.625, 0.6431, 0.625, 0.5833, 0.0, 0.0, 0.0, 0.0, 0.0, 0.0, 0.0, 0.0, 0.0, 0.0, 0.0, 0.0, 0.0, 0.0, 0.0, 0.0, 0.5538, 0.6649, 0.5, 0.654, 0.5, 0.654, 0.5538, 0.6649, 0.625, 0.6431, 0.5538, 0.6649, 0.5538, 0.6649, 0.625, 0.6431, 0.0, 0.0, 0.0, 0.0, 0.0, 0.0, 0.0, 0.0, 0.5538, 0.6649, 0.5, 0.654, 0.5, 0.654, 0.5538, 0.6649, 0.625, 0.6431, 0.5538, 0.6649, 0.5538, 0.6649, 0.625, 0.6431, 0.0, 0.0, 0.0, 0.0, 0.0, 0.0, 0.0, 0.0, 0.0, 0.0, 0.0, 0.0, 0.0, 0.0, 0.0, 0.0, 0.5, 0.654, 0.4993, 0.5389, 0.4993, 0.5389, 0.5, 0.654, 0.625, 0.5833, 0.625, 0.6431, 0.625, 0.6431, 0.625, 0.5833, 0.0, 0.0, 0.0, 0.0, 0.0, 0.0, 0.0, 0.0, 0.0, 0.0, 0.0, 0.0, 0.0, 0.0, 0.0, 0.0, 0.0, 0.0, 0.0, 0.0, 0.0, 0.0, 0.0, 0.0, 0.0, 0.0, 0.0, 0.0, 0.0, 0.0, 0.0, 0.0, 0.5538, 0.6649, 0.625, 0.6431, 0.625, 0.6431, 0.5538, 0.6649, 0.5, 0.654, 0.5538, 0.6649, 0.5538, 0.6649, 0.5, 0.654, 0.0, 0.0, 0.0, 0.0, 0.0, 0.0, 0.0, 0.0, 0.0, 0.0, 0.0, 0.0, 0.0, 0.0, 0.0, 0.0, 0.625, 0.6431, 0.625, 0.5833, 0.625, 0.5833, 0.625, 0.6431, 0.0, 0.0, 0.0, 0.0, 0.0, 0.0, 0.0, 0.0, 0.0, 0.0, 0.0, 0.0, 0.0, 0.0, 0.0, 0.0, 0.0, 0.0, 0.0, 0.0, 0.0, 0.0, 0.0, 0.0, 0.0, 0.0, 0.0, 0.0, 0.0, 0.0, 0.0, 0.0, 0.5, 0.654, 0.5538, 0.6649, 0.5538, 0.6649, 0.5, 0.654, 0.5538, 0.6649, 0.625, 0.6431, 0.625, 0.6431, 0.5538, 0.6649, 0.0, 0.0, 0.0, 0.0, 0.0, 0.0, 0.0, 0.0, 0.0, 0.0, 0.0, 0.0, 0.0, 0.0, 0.0, 0.0, 0.4993, 0.5389, 0.5, 0.654, 0.5, 0.654, 0.4993, 0.5389, 0.625, 0.6431, 0.625, 0.5833, 0.625, 0.5833, 0.625, 0.6431, 0.0, 0.0, 0.0, 0.0, 0.0, 0.0, 0.0, 0.0, 0.0, 0.0, 0.0, 0.0, 0.0, 0.0, 0.0, 0.0, 0.0, 0.0, 0.0, 0.0, 0.5, 0.654, 0.5, 0.654, 0.5, 0.654, 0.5, 0.654, 0.0, 0.0, 0.0, 0.0, 0.0, 0.0, 0.0, 0.0, 0.0, 0.0, 0.0, 0.0, 0.0, 0.0, 0.0, 0.0, 0.0, 0.0, 0.0, 0.0, 0.0, 0.0, 0.0, 0.0, 0.5, 0.654, 0.4993, 0.5389, 0.4993, 0.5389, 0.5, 0.654, 0.0, 0.0, 0.0, 0.0, 0.0, 0.0, 0.0, 0.0, 0.4993, 0.5389, 0.5, 0.654, 0.5, 0.654, 0.4993, 0.5389, 0.0, 0.0, 0.0, 0.0, 0.0, 0.0, 0.0, 0.0, 0.5, 0.654, 0.5, 0.654, 0.5, 0.654, 0.5, 0.654, 0.0, 0.0, 0.0, 0.0, 0.0, 0.0, 0.0, 0.0, 0.5, 0.654, 0.5, 0.654, 0.5, 0.654, 0.5, 0.654, 0.0, 0.0, 0.0, 0.0, 0.0, 0.0, 0.0, 0.0, 0.4993, 0.5389, 0.5, 0.654, 0.5, 0.654, 0.4993, 0.5389, 0.0, 0.0, 0.0, 0.0, 0.0, 0.0, 0.0, 0.0, 0.0, 0.0, 0.0, 0.0, 0.0, 0.0, 0.0, 0.0, 0.5, 0.654, 0.5, 0.654, 0.5, 0.654, 0.5, 0.654, 0.0, 0.0, 0.0, 0.0, 0.0, 0.0, 0.0, 0.0, 0.0, 0.0, 0.0, 0.0, 0.0, 0.0, 0.0, 0.0, 0.0, 0.0, 0.0, 0.0, 0.0, 0.0, 0.0, 0.0, 0.0, 0.0, 0.0, 0.0, 0.5, 0.654, 0.5, 0.654, 0.5, 0.654, 0.5, 0.654, 0.5, 0.654, 0.4993, 0.5389, 0.4993, 0.5389, 0.5, 0.654, 0.4993, 0.5389, 0.5, 0.654, 0.5, 0.654, 0.4993, 0.5389, 0.0, 0.0, 0.0, 0.0, 0.0, 0.0, 0.0, 0.0, 0.0, 0.0, 0.0, 0.0, 0.0, 0.0, 0.0, 0.0, 0.0, 0.0, 0.0, 0.0, 0.0, 0.0, 0.0, 0.0, 0.0, 0.0, 0.0, 0.0, 0.0, 0.0, 0.0, 0.0, 0.0, 0.0, 0.0, 0.0, 0.0, 0.0, 0.0, 0.0, 0.4993, 0.5389, 0.5, 0.654, 0.5, 0.654, 0.4993, 0.5389, 0.4993, 0.5389, 0.5, 0.654, 0.5, 0.654, 0.4993, 0.5389, 0.0, 0.0, 0.0, 0.0, 0.0, 0.0, 0.0, 0.0, 0.0, 0.0, 0.0, 0.0, 0.0, 0.0, 0.0, 0.0, 0.0, 0.0, 0.0, 0.0, 0.0, 0.0, 0.0, 0.0, 0.5, 0.654, 0.5, 0.654, 0.5, 0.654, 0.5, 0.654, 0.5, 0.654, 0.5, 0.654, 0.5, 0.654, 0.5, 0.654, 0.4993, 0.5389, 0.5, 0.654, 0.5, 0.654, 0.4993, 0.5389, 0.0, 0.0, 0.0, 0.0, 0.0, 0.0, 0.0, 0.0, 0.0, 0.0, 0.0, 0.0, 0.0, 0.0, 0.0, 0.0, 0.0, 0.0, 0.0, 0.0, 0.0, 0.0, 0.0, 0.0, 0.0, 0.0, 0.0, 0.0, 0.0, 0.0, 0.0, 0.0, 0.0, 0.0, 0.0, 0.0, 0.0, 0.0, 0.0, 0.0, 0.5, 0.654, 0.5, 0.654, 0.5, 0.654, 0.5, 0.654, 0.0, 0.0, 0.0, 0.0, 0.0, 0.0, 0.0, 0.0, 0.0, 0.0, 0.0, 0.0, 0.0, 0.0, 0.0, 0.0, 0.0, 0.0, 0.0, 0.0, 0.0, 0.0, 0.0, 0.0, 0.0, 0.0, 0.0, 0.0, 0.0, 0.0, 0.0, 0.0, 0.4993, 0.5389, 0.5, 0.654, 0.5, 0.654, 0.4993, 0.5389, 0.0, 0.0, 0.0, 0.0, 0.0, 0.0, 0.0, 0.0, 0.5, 0.654, 0.4993, 0.5389, 0.4993, 0.5389, 0.5, 0.654, 0.0, 0.0, 0.0, 0.0, 0.0, 0.0, 0.0, 0.0, 0.0, 0.0, 0.0, 0.0, 0.0, 0.0, 0.0, 0.0, 0.0, 0.0, 0.0, 0.0, 0.0, 0.0, 0.0, 0.0, 0.0, 0.0, 0.0, 0.0, 0.0, 0.0, 0.0, 0.0, 0.0, 0.0, 0.0, 0.0, 0.0, 0.0, 0.0, 0.0, 0.0, 0.0, 0.0, 0.0, 0.0, 0.0, 0.0, 0.0, 0.0, 0.0, 0.0, 0.0, 0.0, 0.0, 0.0, 0.0, 0.5, 0.654, 0.4993, 0.5389, 0.4993, 0.5389, 0.5, 0.654, 0.625, 0.6431, 0.625, 0.6431, 0.625, 0.6431, 0.625, 0.6431, 0.625, 0.6431, 0.625, 0.6431, 0.625, 0.6431, 0.625, 0.6431, 0.625, 0.6431, 0.5625, 0.6667, 0.5625, 0.6667, 0.625, 0.6431, 0.625, 0.6431, 0.625, 0.6431, 0.625, 0.6431, 0.625, 0.6431, 0.5, 0.654, 0.5625, 0.6667, 0.5625, 0.6667, 0.5, 0.654, 0.5625, 0.6667, 0.5, 0.654, 0.5, 0.654, 0.5625, 0.6667, 0.5, 0.654, 0.5, 0.654, 0.5, 0.654, 0.5, 0.654, 0.5, 0.654, 0.5, 0.654, 0.5, 0.654, 0.5, 0.654, 0.5, 0.654, 0.5, 0.654, 0.5, 0.654, 0.5, 0.654, 0.5, 0.654, 0.5625, 0.6667, 0.5625, 0.6667, 0.5, 0.654, 0.5625, 0.6667, 0.5, 0.654, 0.5, 0.654, 0.5625, 0.6667, 0.5, 0.654, 0.5, 0.654, 0.5, 0.654, 0.5, 0.654, 0.5, 0.654, 0.5, 0.654, 0.5, 0.654, 0.5, 0.654, 0.5625, 0.6667, 0.625, 0.6431, 0.625, 0.6431, 0.5625, 0.6667, 0.5, 0.654, 0.5, 0.654, 0.5, 0.654, 0.5, 0.654, 0.5, 0.654, 0.5, 0.654, 0.5, 0.654, 0.5, 0.654, 0.5, 0.654, 0.5, 0.654, 0.5, 0.654, 0.5, 0.654, 0.5625, 0.6667, 0.5, 0.654, 0.5, 0.654, 0.5625, 0.6667, 0.5, 0.654, 0.5625, 0.6667, 0.5625, 0.6667, 0.5, 0.654, 0.5, 0.654, 0.5625, 0.6667, 0.5625, 0.6667, 0.5, 0.654, 0.5625, 0.6667, 0.5, 0.654, 0.5, 0.654, 0.5625, 0.6667, 0.5, 0.654, 0.5, 0.654, 0.5, 0.654, 0.5, 0.654, 0.5, 0.654, 0.5, 0.654, 0.5, 0.654, 0.5, 0.654, 0.5, 0.654, 0.5, 0.654, 0.5, 0.654, 0.5, 0.654, 0.5625, 0.6667, 0.625, 0.6431, 0.625, 0.6431, 0.5625, 0.6667, 0.625, 0.6431, 0.5625, 0.6667, 0.5625, 0.6667, 0.625, 0.6431, 0.625, 0.6431, 0.625, 0.6431, 0.625, 0.6431, 0.625, 0.6431, 0.5538, 0.6649, 0.5538, 0.6649, 0.5538, 0.6649, 0.5538, 0.6649, 0.625, 0.6431, 0.625, 0.6431, 0.625, 0.6431, 0.625, 0.6431, 0.625, 0.6431, 0.625, 0.6431, 0.625, 0.6431, 0.625, 0.6431, 0.5, 0.654, 0.5, 0.654, 0.5, 0.654, 0.5, 0.654, 0.5625, 0.6667, 0.625, 0.6431, 0.625, 0.6431, 0.5625, 0.6667, 0.625, 0.6431, 0.5625, 0.6667, 0.5625, 0.6667, 0.625, 0.6431, 0.625, 0.6431, 0.625, 0.6431, 0.625, 0.6431, 0.625, 0.6431, 0.625, 0.6431, 0.625, 0.6431, 0.625, 0.6431, 0.625, 0.6431, 0.625, 0.6431, 0.625, 0.6431, 0.625, 0.6431, 0.625, 0.6431, 0.5625, 0.6667, 0.625, 0.6431, 0.625, 0.6431, 0.5625, 0.6667, 0.625, 0.6431, 0.5625, 0.6667, 0.5625, 0.6667, 0.625, 0.6431, 0.625, 0.6431, 0.625, 0.6431, 0.625, 0.6431, 0.625, 0.6431, 0.625, 0.6431, 0.625, 0.6431, 0.625, 0.6431, 0.625, 0.6431, 0.625, 0.6431, 0.625, 0.6431, 0.625, 0.6431, 0.625, 0.6431, 0.5, 0.654, 0.5625, 0.6667, 0.5625, 0.6667, 0.5, 0.654, 0.5, 0.654, 0.5, 0.654, 0.5, 0.654, 0.5, 0.654, 0.5, 0.654, 0.5, 0.654, 0.5, 0.654, 0.5, 0.654, 0.5625, 0.6667, 0.5, 0.654, 0.5, 0.654, 0.5625, 0.6667, 0.5, 0.654, 0.5625, 0.6667, 0.5625, 0.6667, 0.5, 0.654, 0.5, 0.654, 0.5, 0.654, 0.5, 0.654, 0.5, 0.654, 0.5625, 0.6667, 0.625, 0.6431, 0.625, 0.6431, 0.5625, 0.6667, 0.625, 0.6431, 0.5625, 0.6667, 0.5625, 0.6667, 0.625, 0.6431, 0.625, 0.6431, 0.625, 0.6431, 0.625, 0.6431, 0.625, 0.6431, 0.625, 0.6431, 0.625, 0.6431, 0.625, 0.6431, 0.625, 0.6431, 0.625, 0.6431, 0.625, 0.6431, 0.625, 0.6431, 0.625, 0.6431, 0.5, 0.654, 0.5, 0.654, 0.5, 0.654, 0.5, 0.654, 0.5, 0.654, 0.5, 0.654, 0.5, 0.654, 0.5, 0.654, 0.5, 0.654, 0.5, 0.654, 0.5, 0.654, 0.5, 0.654, 0.5625, 0.6667, 0.5, 0.654, 0.5, 0.654, 0.5625, 0.6667, 0.5, 0.654, 0.5, 0.654, 0.5, 0.654, 0.5, 0.654, 0.5625, 0.6667, 0.625, 0.6431, 0.625, 0.6431, 0.5625, 0.6667, 0.625, 0.6431, 0.5625, 0.6667, 0.5625, 0.6667, 0.625, 0.6431, 0.625, 0.6431, 0.625, 0.6431, 0.625, 0.6431, 0.625, 0.6431, 0.625, 0.6431, 0.625, 0.6431, 0.625, 0.6431, 0.625, 0.6431, 0.625, 0.6431, 0.625, 0.6431, 0.625, 0.6431, 0.625, 0.6431, 0.5, 0.654, 0.5, 0.654, 0.5, 0.654, 0.5, 0.654, 0.5, 0.654, 0.5, 0.654, 0.5, 0.654, 0.5, 0.654, 0.5625, 0.6667, 0.5, 0.654, 0.5, 0.654, 0.5625, 0.6667, 0.5, 0.654, 0.5625, 0.6667, 0.5625, 0.6667, 0.5, 0.654, 0.625, 0.6431, 0.625, 0.6431, 0.625, 0.6431, 0.625, 0.6431, 0.625, 0.6431, 0.625, 0.6431, 0.625, 0.6431, 0.625, 0.6431, 0.625, 0.6431, 0.625, 0.6431, 0.625, 0.6431, 0.625, 0.6431, 0.625, 0.6431, 0.5625, 0.6667, 0.5625, 0.6667, 0.625, 0.6431, 0.5625, 0.6667, 0.625, 0.6431, 0.625, 0.6431, 0.5625, 0.6667, 0.5, 0.654, 0.5, 0.654, 0.5, 0.654, 0.5, 0.654, 0.5, 0.654, 0.5, 0.654, 0.5, 0.654, 0.5, 0.654, 0.5, 0.654, 0.5, 0.654, 0.5, 0.654, 0.5, 0.654, 0.5, 0.654, 0.5, 0.654, 0.5, 0.654, 0.5, 0.654, 0.625, 0.6431, 0.625, 0.6431, 0.625, 0.6431, 0.625, 0.6431, 0.625, 0.6431, 0.625, 0.6431, 0.625, 0.6431, 0.625, 0.6431, 0.625, 0.6431, 0.5625, 0.6667, 0.5625, 0.6667, 0.625, 0.6431, 0.5625, 0.6667, 0.625, 0.6431, 0.625, 0.6431, 0.5625, 0.6667, 0.5, 0.654, 0.5, 0.654, 0.5, 0.654, 0.5, 0.654, 0.5, 0.654, 0.5, 0.654, 0.5, 0.654, 0.5, 0.654, 0.5, 0.654, 0.5, 0.654, 0.5, 0.654, 0.5, 0.654, 0.5, 0.654, 0.5, 0.654, 0.5, 0.654, 0.5, 0.654, 0.625, 0.6431, 0.625, 0.6431, 0.625, 0.6431, 0.625, 0.6431, 0.5, 0.654, 0.5625, 0.6667, 0.5625, 0.6667, 0.5, 0.654, 0.5625, 0.6667, 0.625, 0.6431, 0.625, 0.6431, 0.5625, 0.6667, 0.5, 0.654, 0.5, 0.654, 0.5, 0.654, 0.5, 0.654, 0.5, 0.654, 0.5, 0.654, 0.5, 0.654, 0.5, 0.654, 0.5, 0.654, 0.5, 0.654, 0.5, 0.654, 0.5, 0.654, 0.5625, 0.6667, 0.5, 0.654, 0.5, 0.654, 0.5625, 0.6667, 0.5, 0.654, 0.5625, 0.6667, 0.5625, 0.6667, 0.5, 0.654, 0.625, 0.6431, 0.625, 0.6431, 0.625, 0.6431, 0.625, 0.6431, 0.5, 0.654, 0.5625, 0.6667, 0.5625, 0.6667, 0.5, 0.654, 0.5625, 0.6667, 0.5, 0.654, 0.5, 0.654, 0.5625, 0.6667, 0.5, 0.654, 0.5, 0.654, 0.5, 0.654, 0.5, 0.654, 0.5, 0.654, 0.5, 0.654, 0.5, 0.654, 0.5, 0.654, 0.5, 0.654, 0.5, 0.654, 0.5, 0.654, 0.5, 0.654, 0.5, 0.654, 0.5, 0.654, 0.5, 0.654, 0.5, 0.654, 0.5, 0.654, 0.5, 0.654, 0.5, 0.654, 0.5, 0.654, 0.5, 0.654, 0.5, 0.654, 0.5, 0.654, 0.5, 0.654, 0.5, 0.654, 0.5, 0.654, 0.5, 0.654, 0.5, 0.654, 0.5, 0.654, 0.5, 0.654, 0.5, 0.654, 0.5, 0.654, 0.5, 0.654, 0.5, 0.654, 0.5, 0.654, 0.5, 0.654, 0.5, 0.654, 0.5, 0.654, 0.5, 0.654, 0.5, 0.654, 0.5, 0.654, 0.5, 0.654, 0.5, 0.654, 0.5, 0.654, 0.5, 0.654, 0.5, 0.654, 0.5, 0.654, 0.5, 0.654, 0.5, 0.654, 0.5, 0.654, 0.5, 0.654, 0.5, 0.654, 0.5, 0.654, 0.5, 0.654, 0.5, 0.654, 0.5, 0.654, 0.5, 0.654, 0.5, 0.654, 0.5, 0.654, 0.5, 0.654, 0.5, 0.654, 0.5, 0.654, 0.5, 0.654, 0.5, 0.654, 0.5, 0.654, 0.5, 0.654, 0.5, 0.654, 0.5, 0.654, 0.5625, 0.6667, 0.625, 0.6431, 0.625, 0.6431, 0.5625, 0.6667, 0.5, 0.654, 0.5, 0.654, 0.5, 0.654, 0.5, 0.654, 0.5, 0.654, 0.5, 0.654, 0.5, 0.654, 0.5, 0.654, 0.5, 0.654, 0.5, 0.654, 0.5, 0.654, 0.5, 0.654, 0.5625, 0.6667, 0.5, 0.654, 0.5, 0.654, 0.5625, 0.6667, 0.5, 0.654, 0.5625, 0.6667, 0.5625, 0.6667, 0.5, 0.654, 0.625, 0.6431, 0.5625, 0.6667, 0.5625, 0.6667, 0.625, 0.6431, 0.625, 0.6431, 0.625, 0.6431, 0.625, 0.6431, 0.625, 0.6431, 0.625, 0.6431, 0.625, 0.6431, 0.625, 0.6431, 0.625, 0.6431, 0.625, 0.6431, 0.625, 0.6431, 0.625, 0.6431, 0.625, 0.6431, 0.5625, 0.6667, 0.5, 0.654, 0.5, 0.654, 0.5625, 0.6667, 0.5625, 0.6667, 0.5, 0.654, 0.5, 0.654, 0.5625, 0.6667, 0.625, 0.6431, 0.5625, 0.6667, 0.5625, 0.6667, 0.625, 0.6431, 0.5625, 0.6667, 0.5, 0.654, 0.5, 0.654, 0.5625, 0.6667, 0.625, 0.6431, 0.5625, 0.6667, 0.5625, 0.6667, 0.625, 0.6431, 0.625, 0.6431, 0.5625, 0.6667, 0.5625, 0.6667, 0.625, 0.6431, 0.625, 0.6431, 0.5625, 0.6667, 0.5625, 0.6667, 0.625, 0.6431, 0.625, 0.6431, 0.625, 0.6431, 0.625, 0.6431, 0.625, 0.6431, 0.625, 0.6431, 0.625, 0.6431, 0.625, 0.6431, 0.625, 0.6431, 0.625, 0.6431, 0.625, 0.6431, 0.625, 0.6431, 0.625, 0.6431, 0.0, 0.0, 0.0, 0.0, 0.0, 0.0, 0.0, 0.0, 0.0, 0.0, 0.4997, 0.5964, 0.4993, 0.5389, 0.0, 0.0, 0.4997, 0.5964, 0.0, 0.0, 0.0, 0.0, 0.4993, 0.5389])
me_sphere_004.update()

# ---- objects
ob_empty = bpy.data.objects.new('Empty', None)
ob_empty_001 = bpy.data.objects.new('Empty.001', None)
ob_empty_002 = bpy.data.objects.new('Empty.002', None)
ob_sphere = bpy.data.objects.new('Sphere', me_sphere_004)

# ---- transforms, parenting, visibility, modifiers, constraints
ob_empty.location = (0.0, 0.0, 0.0)
ob_empty.rotation_euler = (1.571, -0.0, -0.0)
ob_empty.empty_display_type = 'IMAGE'
ob_empty.empty_display_size = 5.0
ob_empty.empty_image_depth = 'BACK'
ob_empty.show_empty_image_perspective = False
ob_empty.empty_image_side = 'FRONT'
ob_empty_001.location = (0.0, 0.0, 0.0)
ob_empty_001.rotation_euler = (1.571, -0.0, 1.571)
ob_empty_001.empty_display_type = 'IMAGE'
ob_empty_001.empty_display_size = 5.0
ob_empty_001.empty_image_depth = 'BACK'
ob_empty_001.show_empty_image_perspective = False
ob_empty_001.empty_image_side = 'FRONT'
ob_empty_002.location = (0.0, 0.0, 0.0)
ob_empty_002.empty_display_type = 'IMAGE'
ob_empty_002.empty_display_size = 5.0
ob_empty_002.empty_image_depth = 'BACK'
ob_empty_002.show_empty_image_perspective = False
ob_empty_002.empty_image_side = 'FRONT'
ob_sphere.location = (0.0, 0.0, 2.073)
ob_sphere.scale = (0.3122, 0.3122, 0.3122)
_m = ob_sphere.modifiers.new('Mirror', 'MIRROR')
_m.use_clip = True
_m = ob_sphere.modifiers.new('Subdivision', 'SUBSURF')
_m.levels = 2

# ---- collection membership
col_collection.objects.link(ob_empty)
col_collection.objects.link(ob_empty_001)
col_collection.objects.link(ob_empty_002)
col_collection.objects.link(ob_sphere)

# ---- scene / render settings (as saved in the file)
scene.frame_start = 1; scene.frame_end = 250; scene.frame_set(197)
scene.render.engine = 'BLENDER_EEVEE_NEXT'
scene.cycles.sampling_pattern = 'TABULATED_SOBOL'
scene.eevee.ray_tracing_options.trace_max_roughness = 0.0
bpy.context.view_layer.update()

# ---- added for rendering (the .blend has no active camera and no usable light): camera, sun
cam_auto = bpy.data.cameras.new('AutoCamera')
cam_auto.lens = 50.0
cam_auto.sensor_width = 36.0
cam_auto.clip_end = 1000.0
ob_auto_camera = bpy.data.objects.new('AutoCamera', cam_auto)
scene.collection.objects.link(ob_auto_camera)
ob_auto_camera.location = (6.17554, -7.50962, 4.96172)
ob_auto_camera.rotation_euler = (1.09748, -7.21219e-08, 0.694738)
scene.camera = ob_auto_camera
light_auto_sun = bpy.data.lights.new('AutoSun', 'SUN')
light_auto_sun.energy = 3.0
light_auto_sun.angle = 0.0523599
ob_auto_sun = bpy.data.objects.new('AutoSun', light_auto_sun)
scene.collection.objects.link(ob_auto_sun)
ob_auto_sun.rotation_euler = (0.872665, 0.174533, 0.523599)
bpy.context.view_layer.update()
